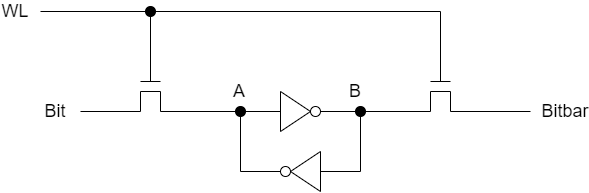

The diagram above was exported from draw.io. Its source (the exported page's mxGraphModel, read from the mxfile embedded in the PNG):
<mxGraphModel dx="838" dy="448" grid="1" gridSize="10" guides="1" tooltips="1" connect="1" arrows="1" fold="1" page="1" pageScale="1" pageWidth="827" pageHeight="1169" math="0" shadow="0">
  <root>
    <mxCell id="0" />
    <mxCell id="1" parent="0" />
    <mxCell id="HnCTlcEbSyu1wyrXKCXQ-1" value="" style="group;rotation=90;" vertex="1" connectable="0" parent="1">
      <mxGeometry x="440" y="740" width="40" height="40" as="geometry" />
    </mxCell>
    <mxCell id="HnCTlcEbSyu1wyrXKCXQ-2" value="" style="endArrow=none;html=1;rounded=0;fontSize=18;" edge="1" parent="HnCTlcEbSyu1wyrXKCXQ-1">
      <mxGeometry width="50" height="50" relative="1" as="geometry">
        <mxPoint x="40" y="40" as="sourcePoint" />
        <mxPoint x="40" as="targetPoint" />
      </mxGeometry>
    </mxCell>
    <mxCell id="HnCTlcEbSyu1wyrXKCXQ-3" value="" style="endArrow=none;html=1;rounded=0;fontSize=18;" edge="1" parent="HnCTlcEbSyu1wyrXKCXQ-1">
      <mxGeometry width="50" height="50" relative="1" as="geometry">
        <mxPoint x="10" y="20" as="sourcePoint" />
        <mxPoint x="40" as="targetPoint" />
      </mxGeometry>
    </mxCell>
    <mxCell id="HnCTlcEbSyu1wyrXKCXQ-4" value="" style="endArrow=none;html=1;rounded=0;fontSize=18;" edge="1" parent="HnCTlcEbSyu1wyrXKCXQ-1">
      <mxGeometry width="50" height="50" relative="1" as="geometry">
        <mxPoint x="10" y="20" as="sourcePoint" />
        <mxPoint x="40" y="40" as="targetPoint" />
      </mxGeometry>
    </mxCell>
    <mxCell id="HnCTlcEbSyu1wyrXKCXQ-5" value="" style="ellipse;whiteSpace=wrap;html=1;aspect=fixed;fontSize=18;rotation=90;" vertex="1" parent="HnCTlcEbSyu1wyrXKCXQ-1">
      <mxGeometry y="15" width="10" height="10" as="geometry" />
    </mxCell>
    <mxCell id="HnCTlcEbSyu1wyrXKCXQ-16" value="" style="endArrow=none;html=1;rounded=0;" edge="1" parent="HnCTlcEbSyu1wyrXKCXQ-1">
      <mxGeometry width="50" height="50" relative="1" as="geometry">
        <mxPoint x="40" y="20" as="sourcePoint" />
        <mxPoint x="80" y="20" as="targetPoint" />
      </mxGeometry>
    </mxCell>
    <mxCell id="HnCTlcEbSyu1wyrXKCXQ-6" value="" style="group;rotation=-90;" vertex="1" connectable="0" parent="1">
      <mxGeometry x="440" y="680" width="40" height="40" as="geometry" />
    </mxCell>
    <mxCell id="HnCTlcEbSyu1wyrXKCXQ-7" value="" style="endArrow=none;html=1;rounded=0;fontSize=18;" edge="1" parent="HnCTlcEbSyu1wyrXKCXQ-6">
      <mxGeometry width="50" height="50" relative="1" as="geometry">
        <mxPoint as="sourcePoint" />
        <mxPoint y="40" as="targetPoint" />
      </mxGeometry>
    </mxCell>
    <mxCell id="HnCTlcEbSyu1wyrXKCXQ-8" value="" style="endArrow=none;html=1;rounded=0;fontSize=18;" edge="1" parent="HnCTlcEbSyu1wyrXKCXQ-6">
      <mxGeometry width="50" height="50" relative="1" as="geometry">
        <mxPoint x="30" y="20" as="sourcePoint" />
        <mxPoint y="40" as="targetPoint" />
      </mxGeometry>
    </mxCell>
    <mxCell id="HnCTlcEbSyu1wyrXKCXQ-9" value="" style="endArrow=none;html=1;rounded=0;fontSize=18;" edge="1" parent="HnCTlcEbSyu1wyrXKCXQ-6">
      <mxGeometry width="50" height="50" relative="1" as="geometry">
        <mxPoint x="30" y="20" as="sourcePoint" />
        <mxPoint as="targetPoint" />
      </mxGeometry>
    </mxCell>
    <mxCell id="HnCTlcEbSyu1wyrXKCXQ-10" value="" style="ellipse;whiteSpace=wrap;html=1;aspect=fixed;fontSize=18;rotation=-90;" vertex="1" parent="HnCTlcEbSyu1wyrXKCXQ-6">
      <mxGeometry x="30" y="15" width="10" height="10" as="geometry" />
    </mxCell>
    <mxCell id="HnCTlcEbSyu1wyrXKCXQ-15" value="" style="endArrow=none;html=1;rounded=0;" edge="1" parent="HnCTlcEbSyu1wyrXKCXQ-6">
      <mxGeometry width="50" height="50" relative="1" as="geometry">
        <mxPoint x="80" y="80" as="sourcePoint" />
        <mxPoint x="80" y="20" as="targetPoint" />
      </mxGeometry>
    </mxCell>
    <mxCell id="HnCTlcEbSyu1wyrXKCXQ-30" value="" style="endArrow=none;html=1;rounded=0;" edge="1" parent="HnCTlcEbSyu1wyrXKCXQ-6">
      <mxGeometry width="50" height="50" relative="1" as="geometry">
        <mxPoint x="150" y="20" as="sourcePoint" />
        <mxPoint x="80" y="20" as="targetPoint" />
      </mxGeometry>
    </mxCell>
    <mxCell id="HnCTlcEbSyu1wyrXKCXQ-11" value="" style="endArrow=none;html=1;rounded=0;" edge="1" parent="1">
      <mxGeometry width="50" height="50" relative="1" as="geometry">
        <mxPoint x="400" y="700" as="sourcePoint" />
        <mxPoint x="440" y="700" as="targetPoint" />
      </mxGeometry>
    </mxCell>
    <mxCell id="HnCTlcEbSyu1wyrXKCXQ-12" value="" style="endArrow=none;html=1;rounded=0;" edge="1" parent="1">
      <mxGeometry width="50" height="50" relative="1" as="geometry">
        <mxPoint x="400" y="760" as="sourcePoint" />
        <mxPoint x="400" y="700" as="targetPoint" />
      </mxGeometry>
    </mxCell>
    <mxCell id="HnCTlcEbSyu1wyrXKCXQ-13" value="" style="endArrow=none;html=1;rounded=0;" edge="1" parent="1">
      <mxGeometry width="50" height="50" relative="1" as="geometry">
        <mxPoint x="400" y="760" as="sourcePoint" />
        <mxPoint x="440" y="760" as="targetPoint" />
      </mxGeometry>
    </mxCell>
    <mxCell id="HnCTlcEbSyu1wyrXKCXQ-14" value="" style="endArrow=none;html=1;rounded=0;" edge="1" parent="1">
      <mxGeometry width="50" height="50" relative="1" as="geometry">
        <mxPoint x="520" y="700" as="sourcePoint" />
        <mxPoint x="480" y="700" as="targetPoint" />
      </mxGeometry>
    </mxCell>
    <mxCell id="HnCTlcEbSyu1wyrXKCXQ-17" value="" style="endArrow=none;html=1;rounded=0;" edge="1" parent="1">
      <mxGeometry width="50" height="50" relative="1" as="geometry">
        <mxPoint x="320" y="700" as="sourcePoint" />
        <mxPoint x="400" y="700" as="targetPoint" />
      </mxGeometry>
    </mxCell>
    <mxCell id="HnCTlcEbSyu1wyrXKCXQ-18" value="" style="endArrow=none;html=1;rounded=0;" edge="1" parent="1">
      <mxGeometry width="50" height="50" relative="1" as="geometry">
        <mxPoint x="240" y="700" as="sourcePoint" />
        <mxPoint x="300" y="700" as="targetPoint" />
      </mxGeometry>
    </mxCell>
    <mxCell id="HnCTlcEbSyu1wyrXKCXQ-19" value="" style="endArrow=none;html=1;rounded=0;" edge="1" parent="1">
      <mxGeometry width="50" height="50" relative="1" as="geometry">
        <mxPoint x="300" y="680" as="sourcePoint" />
        <mxPoint x="300" y="700" as="targetPoint" />
      </mxGeometry>
    </mxCell>
    <mxCell id="HnCTlcEbSyu1wyrXKCXQ-20" value="" style="endArrow=none;html=1;rounded=0;" edge="1" parent="1">
      <mxGeometry width="50" height="50" relative="1" as="geometry">
        <mxPoint x="320" y="680" as="sourcePoint" />
        <mxPoint x="320" y="700" as="targetPoint" />
      </mxGeometry>
    </mxCell>
    <mxCell id="HnCTlcEbSyu1wyrXKCXQ-21" value="" style="endArrow=none;html=1;rounded=0;" edge="1" parent="1">
      <mxGeometry width="50" height="50" relative="1" as="geometry">
        <mxPoint x="320" y="680" as="sourcePoint" />
        <mxPoint x="300" y="680" as="targetPoint" />
      </mxGeometry>
    </mxCell>
    <mxCell id="HnCTlcEbSyu1wyrXKCXQ-22" value="" style="endArrow=none;html=1;rounded=0;" edge="1" parent="1">
      <mxGeometry width="50" height="50" relative="1" as="geometry">
        <mxPoint x="320" y="670" as="sourcePoint" />
        <mxPoint x="300" y="670" as="targetPoint" />
      </mxGeometry>
    </mxCell>
    <mxCell id="HnCTlcEbSyu1wyrXKCXQ-23" value="" style="endArrow=none;html=1;rounded=0;" edge="1" parent="1">
      <mxGeometry width="50" height="50" relative="1" as="geometry">
        <mxPoint x="310" y="600" as="sourcePoint" />
        <mxPoint x="310" y="670" as="targetPoint" />
      </mxGeometry>
    </mxCell>
    <mxCell id="HnCTlcEbSyu1wyrXKCXQ-24" value="" style="endArrow=none;html=1;rounded=0;" edge="1" parent="1">
      <mxGeometry width="50" height="50" relative="1" as="geometry">
        <mxPoint x="600" y="600" as="sourcePoint" />
        <mxPoint x="200" y="600" as="targetPoint" />
      </mxGeometry>
    </mxCell>
    <mxCell id="HnCTlcEbSyu1wyrXKCXQ-25" value="" style="endArrow=none;html=1;rounded=0;" edge="1" parent="1">
      <mxGeometry width="50" height="50" relative="1" as="geometry">
        <mxPoint x="590" y="680" as="sourcePoint" />
        <mxPoint x="590" y="700" as="targetPoint" />
      </mxGeometry>
    </mxCell>
    <mxCell id="HnCTlcEbSyu1wyrXKCXQ-26" value="" style="endArrow=none;html=1;rounded=0;" edge="1" parent="1">
      <mxGeometry width="50" height="50" relative="1" as="geometry">
        <mxPoint x="610" y="680" as="sourcePoint" />
        <mxPoint x="610" y="700" as="targetPoint" />
      </mxGeometry>
    </mxCell>
    <mxCell id="HnCTlcEbSyu1wyrXKCXQ-27" value="" style="endArrow=none;html=1;rounded=0;" edge="1" parent="1">
      <mxGeometry width="50" height="50" relative="1" as="geometry">
        <mxPoint x="610" y="680" as="sourcePoint" />
        <mxPoint x="590" y="680" as="targetPoint" />
      </mxGeometry>
    </mxCell>
    <mxCell id="HnCTlcEbSyu1wyrXKCXQ-28" value="" style="endArrow=none;html=1;rounded=0;" edge="1" parent="1">
      <mxGeometry width="50" height="50" relative="1" as="geometry">
        <mxPoint x="610" y="670" as="sourcePoint" />
        <mxPoint x="590" y="670" as="targetPoint" />
      </mxGeometry>
    </mxCell>
    <mxCell id="HnCTlcEbSyu1wyrXKCXQ-29" value="" style="endArrow=none;html=1;rounded=0;" edge="1" parent="1">
      <mxGeometry width="50" height="50" relative="1" as="geometry">
        <mxPoint x="600" y="670" as="sourcePoint" />
        <mxPoint x="600" y="600" as="targetPoint" />
      </mxGeometry>
    </mxCell>
    <mxCell id="HnCTlcEbSyu1wyrXKCXQ-31" value="" style="endArrow=none;html=1;rounded=0;" edge="1" parent="1">
      <mxGeometry width="50" height="50" relative="1" as="geometry">
        <mxPoint x="690" y="700" as="sourcePoint" />
        <mxPoint x="610" y="700" as="targetPoint" />
      </mxGeometry>
    </mxCell>
    <mxCell id="HnCTlcEbSyu1wyrXKCXQ-33" value="&lt;font style=&quot;font-size: 18px;&quot;&gt;Bit&lt;/font&gt;" style="text;strokeColor=none;align=center;fillColor=none;html=1;verticalAlign=middle;whiteSpace=wrap;rounded=0;" vertex="1" parent="1">
      <mxGeometry x="200" y="690" width="30" height="20" as="geometry" />
    </mxCell>
    <mxCell id="HnCTlcEbSyu1wyrXKCXQ-34" value="&lt;font style=&quot;font-size: 18px;&quot;&gt;Bitbar&lt;/font&gt;" style="text;strokeColor=none;align=center;fillColor=none;html=1;verticalAlign=middle;whiteSpace=wrap;rounded=0;" vertex="1" parent="1">
      <mxGeometry x="710" y="690" width="30" height="20" as="geometry" />
    </mxCell>
    <mxCell id="HnCTlcEbSyu1wyrXKCXQ-35" value="&lt;font style=&quot;font-size: 18px;&quot;&gt;WL&lt;/font&gt;" style="text;strokeColor=none;align=center;fillColor=none;html=1;verticalAlign=middle;whiteSpace=wrap;rounded=0;" vertex="1" parent="1">
      <mxGeometry x="160" y="590" width="30" height="20" as="geometry" />
    </mxCell>
    <mxCell id="HnCTlcEbSyu1wyrXKCXQ-36" value="&lt;font style=&quot;font-size: 18px;&quot;&gt;A&lt;/font&gt;" style="text;strokeColor=none;align=center;fillColor=none;html=1;verticalAlign=middle;whiteSpace=wrap;rounded=0;" vertex="1" parent="1">
      <mxGeometry x="384" y="670" width="30" height="20" as="geometry" />
    </mxCell>
    <mxCell id="HnCTlcEbSyu1wyrXKCXQ-37" value="&lt;font style=&quot;font-size: 18px;&quot;&gt;B&lt;/font&gt;" style="text;strokeColor=none;align=center;fillColor=none;html=1;verticalAlign=middle;whiteSpace=wrap;rounded=0;" vertex="1" parent="1">
      <mxGeometry x="500" y="670" width="30" height="20" as="geometry" />
    </mxCell>
    <mxCell id="HnCTlcEbSyu1wyrXKCXQ-38" value="" style="ellipse;whiteSpace=wrap;html=1;aspect=fixed;fillColor=#000000;" vertex="1" parent="1">
      <mxGeometry x="395" y="695" width="10" height="10" as="geometry" />
    </mxCell>
    <mxCell id="HnCTlcEbSyu1wyrXKCXQ-39" value="" style="ellipse;whiteSpace=wrap;html=1;aspect=fixed;fillColor=#000000;" vertex="1" parent="1">
      <mxGeometry x="515" y="695" width="10" height="10" as="geometry" />
    </mxCell>
    <mxCell id="HnCTlcEbSyu1wyrXKCXQ-40" value="" style="ellipse;whiteSpace=wrap;html=1;aspect=fixed;fillColor=#000000;" vertex="1" parent="1">
      <mxGeometry x="305" y="595" width="10" height="10" as="geometry" />
    </mxCell>
  </root>
</mxGraphModel>